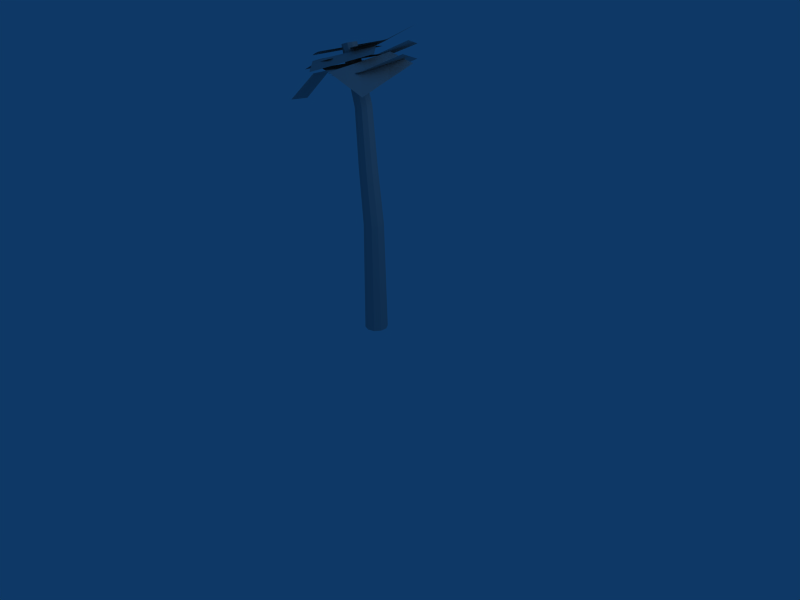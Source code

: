 # Source: coconut.blend  (saved by Blender 2.44.0; exported with 4.5.12 LTS)
import bpy
from mathutils import Matrix  # noqa: F401  (used for matrix-valued properties, if any)

bpy.ops.wm.read_factory_settings(use_empty=True)
scene = bpy.context.scene
scene.name = 'Scene'

# ---- collections
col_collection_1 = bpy.data.collections.new('Collection 1'); scene.collection.children.link(col_collection_1)

# ---- materials (node trees are filled in below, after node groups)
mat_pmat3 = bpy.data.materials.new('pmat3')
mat_pmat3.alpha_threshold = 0.0
mat_pmat3.diffuse_color = (0.7, 0.7, 0.7, 1.0)
mat_pmat3.roughness = 0.5
mat_pmat3.line_color = (0.0, 0.0, 0.0, 1.0)
mat_pmat1 = bpy.data.materials.new('pmat1')
mat_pmat1.alpha_threshold = 0.0
mat_pmat1.diffuse_color = (0.7, 0.7, 0.7, 1.0)
mat_pmat1.roughness = 0.5
mat_pmat1.line_color = (0.0, 0.0, 0.0, 1.0)

# ---- material node trees

# ---- world
world_world = bpy.data.worlds.new('World'); scene.world = world_world
world_world.color = (0.05656, 0.2208, 0.4)
world_world.use_sun_shadow = False
world_world.sun_shadow_jitter_overblur = 0.0
world_world.cycles.sampling_method = 'MANUAL'
world_world.cycles.sample_map_resolution = 256

# ---- cameras
cam_camera = bpy.data.cameras.new('Camera')
cam_camera.passepartout_alpha = 0.2
cam_camera.clip_end = 100.0
cam_camera.lens = 35.0
cam_camera.ortho_scale = 7.314
cam_camera.show_passepartout = False
cam_camera.show_safe_areas = True
cam_camera.dof.focus_distance = 0.0
cam_camera.dof.aperture_fstop = 128.0

# ---- lights
light_spot = bpy.data.lights.new('Spot', 'POINT')
light_spot.transmission_factor = 0.0
light_spot.cutoff_distance = 30.0
light_spot.energy = 100.0
light_spot.shadow_buffer_clip_start = 1.001
light_spot.shadow_soft_size = 1.0
light_spot.shadow_maximum_resolution = 0.006
light_spot.use_absolute_resolution = True
light_spot.cycles.use_multiple_importance_sampling = False

# ---- meshes
me_plant_pmat3 = bpy.data.meshes.new('plant_pmat3')
me_plant_pmat3.from_pydata([(-0.9521, 1.5, 13.56), (-0.9521, 0.0, 13.56), (0.5696, 0.0, 13.83), (0.1317, 1.427, 13.68), (-0.9521, -1.5, 13.56), (1.007, -1.427, 13.98), (1.658, 0.901, 14.46), (0.8536, 2.117, 14.11), (2.462, -0.3152, 14.81), (-2.363, -0.513, 13.37), (-0.9943, 0.0, 13.71), (-1.22, 0.6649, 13.61), (-2.6, 0.2834, 13.16), (0.3742, 0.513, 14.04), (0.1597, 1.046, 14.06), (-1.156, 1.231, 13.19), (-2.509, 0.9502, 12.61), (0.1973, 1.511, 13.77), (-0.1018, -1.149, 14.09), (-1.037, 0.0, 13.85), (-2.192, -1.016, 13.48), (-1.251, -2.154, 13.74), (-1.971, 1.149, 13.61), (-3.134, 0.1218, 13.22), (-2.813, -1.841, 12.28), (-1.873, -2.973, 12.57), (-3.753, -0.7095, 11.99), (-0.3528, 1.299, 14.18), (-1.079, 0.0, 13.99), (0.3745, -0.8564, 14.3), (0.7613, 0.5542, 14.63), (-1.805, -1.299, 13.81), (-0.01227, -2.267, 13.97), (1.96, -0.6919, 13.67), (2.041, 0.695, 14.23), (1.88, -2.079, 13.1), (-2.549, 0.2605, 13.76), (-1.121, 0.0, 14.14), (-0.8489, 1.519, 14.16), (-2.196, 2.111, 13.86), (0.307, -0.2605, 14.52), (0.4983, 0.928, 14.45), (-0.05223, 2.71, 14.73), (-1.26, 3.588, 14.59), (1.155, 1.832, 14.88), (-0.912, -1.477, 14.35), (-1.164, 0.0, 14.28), (-1.895, -0.1347, 14.06), (-1.719, -1.624, 14.1), (-1.415, 1.477, 14.21), (-2.072, 1.355, 14.03), (-2.584, -0.1811, 13.71), (-2.48, -1.677, 13.7), (-2.689, 1.315, 13.72), (0.04642, 0.75, 14.77), (-1.206, 0.0, 14.43), (-0.7479, -0.8137, 14.53), (0.4501, 0.005633, 14.91), (-2.458, -0.75, 14.08), (-1.946, -1.633, 14.15), (-0.1381, -1.47, 14.25), (1.003, -0.5957, 14.68), (-1.279, -2.344, 13.82), (-2.354, 0.9642, 14.26), (-1.248, 0.0, 14.57), (-0.4748, 0.9519, 14.77), (-1.805, 1.481, 14.32), (-0.1421, -0.9642, 14.88), (0.8556, 0.4228, 15.22), (-0.5748, 2.148, 15.09), (-1.946, 2.197, 14.49), (0.7964, 2.1, 15.7), (-1.783, -1.41, 14.57), (-1.29, 0.0, 14.71), (-1.758, 0.1775, 14.58), (-2.277, -1.222, 14.42), (-0.7974, 1.41, 14.86), (-1.24, 1.577, 14.73), (-2.207, 0.3731, 14.4), (-2.751, -1.016, 14.24), (-1.664, 1.762, 14.56)], [], [(0, 1, 2, 3), (1, 4, 5, 2), (3, 2, 6, 7), (2, 5, 8, 6), (9, 10, 11, 12), (10, 13, 14, 11), (12, 11, 15, 16), (11, 14, 17, 15), (18, 19, 20, 21), (19, 22, 23, 20), (21, 20, 24, 25), (20, 23, 26, 24), (27, 28, 29, 30), (28, 31, 32, 29), (30, 29, 33, 34), (29, 32, 35, 33), (36, 37, 38, 39), (37, 40, 41, 38), (39, 38, 42, 43), (38, 41, 44, 42), (45, 46, 47, 48), (46, 49, 50, 47), (48, 47, 51, 52), (47, 50, 53, 51), (54, 55, 56, 57), (55, 58, 59, 56), (57, 56, 60, 61), (56, 59, 62, 60), (63, 64, 65, 66), (64, 67, 68, 65), (66, 65, 69, 70), (65, 68, 71, 69), (72, 73, 74, 75), (73, 76, 77, 74), (75, 74, 78, 79), (74, 77, 80, 78)])
_uv = me_plant_pmat3.uv_layers.new(name='UVTex')
_uv.uv.foreach_set('vector', [1.0, 0.0, 0.5, 0.0, 0.5, 0.5, 1.0, 0.5, 0.5, 0.0, 0.0, 0.0, 0.0, 0.5, 0.5, 0.5, 1.0, 0.5, 0.5, 0.5, 0.5, 1.0, 1.0, 1.0, 0.5, 0.5, 0.0, 0.5, 0.0, 1.0, 0.5, 1.0, 1.0, 0.0, 0.5, 0.0, 0.5, 0.5, 1.0, 0.5, 0.5, 0.0, 0.0, 0.0, 0.0, 0.5, 0.5, 0.5, 1.0, 0.5, 0.5, 0.5, 0.5, 1.0, 1.0, 1.0, 0.5, 0.5, 0.0, 0.5, 0.0, 1.0, 0.5, 1.0, 1.0, 0.0, 0.5, 0.0, 0.5, 0.5, 1.0, 0.5, 0.5, 0.0, 0.0, 0.0, 0.0, 0.5, 0.5, 0.5, 1.0, 0.5, 0.5, 0.5, 0.5, 1.0, 1.0, 1.0, 0.5, 0.5, 0.0, 0.5, 0.0, 1.0, 0.5, 1.0, 1.0, 0.0, 0.5, 0.0, 0.5, 0.5, 1.0, 0.5, 0.5, 0.0, 0.0, 0.0, 0.0, 0.5, 0.5, 0.5, 1.0, 0.5, 0.5, 0.5, 0.5, 1.0, 1.0, 1.0, 0.5, 0.5, 0.0, 0.5, 0.0, 1.0, 0.5, 1.0, 1.0, 0.0, 0.5, 0.0, 0.5, 0.5, 1.0, 0.5, 0.5, 0.0, 0.0, 0.0, 0.0, 0.5, 0.5, 0.5, 1.0, 0.5, 0.5, 0.5, 0.5, 1.0, 1.0, 1.0, 0.5, 0.5, 0.0, 0.5, 0.0, 1.0, 0.5, 1.0, 1.0, 0.0, 0.5, 0.0, 0.5, 0.5, 1.0, 0.5, 0.5, 0.0, 0.0, 0.0, 0.0, 0.5, 0.5, 0.5, 1.0, 0.5, 0.5, 0.5, 0.5, 1.0, 1.0, 1.0, 0.5, 0.5, 0.0, 0.5, 0.0, 1.0, 0.5, 1.0, 1.0, 0.0, 0.5, 0.0, 0.5, 0.5, 1.0, 0.5, 0.5, 0.0, 0.0, 0.0, 0.0, 0.5, 0.5, 0.5, 1.0, 0.5, 0.5, 0.5, 0.5, 1.0, 1.0, 1.0, 0.5, 0.5, 0.0, 0.5, 0.0, 1.0, 0.5, 1.0, 1.0, 0.0, 0.5, 0.0, 0.5, 0.5, 1.0, 0.5, 0.5, 0.0, 0.0, 0.0, 0.0, 0.5, 0.5, 0.5, 1.0, 0.5, 0.5, 0.5, 0.5, 1.0, 1.0, 1.0, 0.5, 0.5, 0.0, 0.5, 0.0, 1.0, 0.5, 1.0, 1.0, 0.0, 0.5, 0.0, 0.5, 0.5, 1.0, 0.5, 0.5, 0.0, 0.0, 0.0, 0.0, 0.5, 0.5, 0.5, 1.0, 0.5, 0.5, 0.5, 0.5, 1.0, 1.0, 1.0, 0.5, 0.5, 0.0, 0.5, 0.0, 1.0, 0.5, 1.0])
me_plant_pmat3.materials.append(mat_pmat3)
me_plant_pmat3.use_remesh_preserve_volume = False
me_plant_pmat3.use_remesh_preserve_attributes = False
me_plant_pmat3.use_mirror_vertex_groups = False
me_plant_pmat3.update()
me_plant_pmat1 = bpy.data.meshes.new('plant_pmat1')
me_plant_pmat1.from_pydata([(-1.333, -0.3589, 14.86), (-0.4869, -0.402, 11.98), (-0.2542, -0.3252, 12.02), (-1.13, -0.2904, 14.92), (-0.1104, -0.1242, 12.05), (-1.005, -0.1109, 14.95), (-0.1104, 0.1242, 12.05), (-1.005, 0.1109, 14.95), (-0.2542, 0.3252, 12.02), (-1.13, 0.2904, 14.92), (-0.4869, 0.402, 11.98), (-1.333, 0.3589, 14.86), (-0.7195, 0.3252, 11.94), (-1.535, 0.2904, 14.8), (-0.8633, 0.1242, 11.91), (-1.66, 0.1109, 14.76), (-0.8633, -0.1242, 11.91), (-1.66, -0.1109, 14.76), (-0.7195, -0.3252, 11.94), (-1.535, -0.2904, 14.8), (-0.2886, -0.4451, 8.986), (-0.02786, -0.3601, 9.007), (0.1333, -0.1375, 9.02), (0.1333, 0.1375, 9.02), (-0.02786, 0.3601, 9.007), (-0.2886, 0.4451, 8.986), (-0.5493, 0.3601, 8.965), (-0.7105, 0.1375, 8.952), (-0.7105, -0.1375, 8.952), (-0.5493, -0.3601, 8.965), (0.0, -0.4881, 6.0), (0.2866, -0.3949, 6.014), (0.4637, -0.1508, 6.022), (0.4637, 0.1508, 6.022), (0.2866, 0.3949, 6.014), (0.0, 0.4881, 6.0), (-0.2866, 0.3949, 5.986), (-0.4637, 0.1508, 5.978), (-0.4637, -0.1508, 5.978), (-0.2866, -0.3949, 5.986), (0.0, -0.5312, 3.0), (0.3122, -0.4298, 3.0), (0.5052, -0.1642, 3.0), (0.5052, 0.1642, 3.0), (0.3122, 0.4298, 3.0), (0.0, 0.5312, 3.0), (-0.3122, 0.4298, 3.0), (-0.5052, 0.1642, 3.0), (-0.5052, -0.1642, 3.0), (-0.3122, -0.4298, 3.0), (0.0, -0.5743, 0.0), (0.3376, -0.4646, 0.0), (0.5462, -0.1775, 0.0), (0.5462, 0.1775, 0.0), (0.3376, 0.4646, 0.0), (0.0, 0.5743, 0.0), (-0.3376, 0.4646, 0.0), (-0.5462, 0.1775, 0.0), (-0.5462, -0.1775, 0.0), (-0.3376, -0.4646, 0.0)], [], [(0, 1, 2, 3), (3, 2, 4, 5), (5, 4, 6, 7), (7, 6, 8, 9), (9, 8, 10, 11), (11, 10, 12, 13), (13, 12, 14, 15), (15, 14, 16, 17), (17, 16, 18, 19), (1, 0, 19, 18), (1, 20, 21, 2), (2, 21, 22, 4), (4, 22, 23, 6), (6, 23, 24, 8), (8, 24, 25, 10), (10, 25, 26, 12), (12, 26, 27, 14), (14, 27, 28, 16), (16, 28, 29, 18), (18, 29, 20, 1), (20, 30, 31, 21), (21, 31, 32, 22), (22, 32, 33, 23), (23, 33, 34, 24), (24, 34, 35, 25), (25, 35, 36, 26), (26, 36, 37, 27), (27, 37, 38, 28), (28, 38, 39, 29), (29, 39, 30, 20), (30, 40, 41, 31), (31, 41, 42, 32), (32, 42, 43, 33), (33, 43, 44, 34), (34, 44, 45, 35), (35, 45, 46, 36), (36, 46, 47, 37), (37, 47, 48, 38), (38, 48, 49, 39), (39, 49, 40, 30), (40, 50, 51, 41), (41, 51, 52, 42), (42, 52, 53, 43), (43, 53, 54, 44), (44, 54, 55, 45), (45, 55, 56, 46), (46, 56, 57, 47), (47, 57, 58, 48), (48, 58, 59, 49), (49, 59, 50, 40)])
_uv = me_plant_pmat1.uv_layers.new(name='UVTex')
_uv.uv.foreach_set('vector', [0.8337, 0.9289, 1.257, -0.5102, 1.373, -0.4896, 0.9349, 0.9587, 0.3548, 0.9587, 0.3374, -0.4896, 0.4379, -0.4768, 0.4445, 0.977, 0.4445, 0.977, 0.4379, -0.4768, 0.5621, -0.4768, 0.5555, 0.977, 0.5555, 0.977, 0.5621, -0.4768, 0.6626, -0.4896, 0.6452, 0.9587, 0.9349, 0.9587, 1.373, -0.4896, 1.257, -0.5102, 0.8337, 0.9289, 0.8337, 0.9289, 1.257, -0.5102, 1.14, -0.5309, 0.7325, 0.8992, 0.6452, 0.8992, 0.6626, -0.5309, 0.5621, -0.5437, 0.5555, 0.8808, 0.5555, 0.8808, 0.5621, -0.5437, 0.4379, -0.5437, 0.4445, 0.8808, 0.4445, 0.8808, 0.4379, -0.5437, 0.3374, -0.5309, 0.3548, 0.8992, 0.2566, 0.4898, -0.1663, 1.929, -0.2675, 1.899, 0.1402, 0.4691, 0.2566, 0.4898, 0.3557, -1.007, 0.4861, -0.9963, 0.3729, 0.5104, 0.3374, 0.5104, 0.32, -0.9963, 0.4312, -0.9898, 0.4379, 0.5232, 0.4379, 0.5232, 0.4312, -0.9898, 0.5688, -0.9898, 0.5621, 0.5232, 0.5621, 0.5232, 0.5688, -0.9898, 0.68, -0.9963, 0.6626, 0.5104, 0.3729, 0.5104, 0.4861, -0.9963, 0.3557, -1.007, 0.2566, 0.4898, 0.2566, 0.4898, 0.3557, -1.007, 0.2253, -1.018, 0.1402, 0.4691, 0.6626, 0.4691, 0.68, -1.018, 0.5688, -1.024, 0.5621, 0.4563, 0.5621, 0.4563, 0.5688, -1.024, 0.4312, -1.024, 0.4379, 0.4563, 0.4379, 0.4563, 0.4312, -1.024, 0.32, -1.018, 0.3374, 0.4691, 0.1402, 0.4691, 0.2253, -1.018, 0.3557, -1.007, 0.2566, 0.4898, 0.3557, 0.993, 0.5, -0.5, 0.6433, -0.4931, 0.4861, 1.004, 0.32, 0.003658, 0.3025, -1.493, 0.4246, -1.489, 0.4312, 0.01022, 0.4312, 0.01022, 0.4246, -1.489, 0.5754, -1.489, 0.5688, 0.01022, 0.5688, 0.01022, 0.5754, -1.489, 0.6975, -1.493, 0.68, 0.003658, 0.4861, 0.003658, 0.6433, -1.493, 0.5, -1.5, 0.3557, -0.006957, 0.3557, 0.993, 0.5, -0.5, 0.3567, -0.5069, 0.2253, 0.9824, 0.68, 0.9824, 0.6975, -0.5069, 0.5754, -0.5112, 0.5688, 0.9759, 0.5688, 0.9759, 0.5754, -0.5112, 0.4246, -0.5112, 0.4312, 0.9759, 0.4312, 0.9759, 0.4246, -0.5112, 0.3025, -0.5069, 0.32, 0.9824, 0.2253, 0.9824, 0.3567, -0.5069, 0.5, -0.5, 0.3557, 0.993, 0.5, 0.5, 0.5, -1.0, 0.6561, -1.0, 0.6433, 0.5069, 0.3025, 0.5069, 0.2851, -1.0, 0.4179, -1.0, 0.4246, 0.5112, 0.4246, 0.5112, 0.4179, -1.0, 0.5821, -1.0, 0.5754, 0.5112, 0.5754, 0.5112, 0.5821, -1.0, 0.7149, -1.0, 0.6975, 0.5069, 0.6433, 0.5069, 0.6561, -1.0, 0.5, -1.0, 0.5, 0.5, 0.5, 0.5, 0.5, -1.0, 0.3439, -1.0, 0.3567, 0.4931, 0.6975, 0.4931, 0.7149, -1.0, 0.5821, -1.0, 0.5754, 0.4888, 0.5754, 0.4888, 0.5821, -1.0, 0.4179, -1.0, 0.4246, 0.4888, 0.4246, 0.4888, 0.4179, -1.0, 0.2851, -1.0, 0.3025, 0.4931, 0.3567, 0.4931, 0.3439, -1.0, 0.5, -1.0, 0.5, 0.5, 0.5, 0.0, 0.5, -1.5, 0.6688, -1.5, 0.6561, 0.0, 0.2851, 0.0, 0.2677, -1.5, 0.4113, -1.5, 0.4179, 0.0, 0.4179, 0.0, 0.4113, -1.5, 0.5887, -1.5, 0.5821, 0.0, 0.5821, 0.0, 0.5887, -1.5, 0.7323, -1.5, 0.7149, 0.0, 0.6561, 0.0, 0.6688, -1.5, 0.5, -1.5, 0.5, 0.0, 0.5, 0.0, 0.5, -1.5, 0.3312, -1.5, 0.3439, 0.0, 0.7149, 0.0, 0.7323, -1.5, 0.5887, -1.5, 0.5821, 0.0, 0.5821, 0.0, 0.5887, -1.5, 0.4113, -1.5, 0.4179, 0.0, 0.4179, 0.0, 0.4113, -1.5, 0.2677, -1.5, 0.2851, 0.0, 0.3439, 0.0, 0.3312, -1.5, 0.5, -1.5, 0.5, 0.0])
me_plant_pmat1.materials.append(mat_pmat1)
me_plant_pmat1.use_remesh_preserve_volume = False
me_plant_pmat1.use_remesh_preserve_attributes = False
me_plant_pmat1.use_mirror_vertex_groups = False
me_plant_pmat1.update()

# ---- objects
ob_plant_pmat3 = bpy.data.objects.new('plant_pmat3', me_plant_pmat3)
ob_plant_pmat1 = bpy.data.objects.new('plant_pmat1', me_plant_pmat1)
ob_lamp = bpy.data.objects.new('Lamp', light_spot)
ob_camera = bpy.data.objects.new('Camera', cam_camera)

# ---- transforms, parenting, visibility, modifiers, constraints
ob_plant_pmat3.location = (0.0, 0.0, 0.0)
ob_plant_pmat3.scale = (0.2812, 0.2812, 0.2619)
ob_plant_pmat3.lock_rotations_4d = False
ob_plant_pmat3.empty_display_type = 'ARROWS'
ob_plant_pmat3.color = (0.0, 0.0, 0.0, 1.0)
ob_plant_pmat3.lineart.crease_threshold = 0.0
ob_plant_pmat1.location = (0.0, 0.0, 0.0)
ob_plant_pmat1.scale = (0.2812, 0.2812, 0.2619)
ob_plant_pmat1.lock_rotations_4d = False
ob_plant_pmat1.empty_display_type = 'ARROWS'
ob_plant_pmat1.color = (0.0, 0.0, 0.0, 1.0)
ob_plant_pmat1.lineart.crease_threshold = 0.0
ob_lamp.location = (4.076, 1.005, 5.904)
ob_lamp.rotation_euler = (0.6503, 0.05522, 1.866)
ob_lamp.lock_rotations_4d = False
ob_lamp.empty_display_type = 'ARROWS'
ob_lamp.color = (0.0, 0.0, 0.0, 0.0)
ob_lamp.lineart.crease_threshold = 0.0
ob_camera.location = (7.481, -6.508, 5.344)
ob_camera.rotation_euler = (1.109, 0.01082, 0.8149)
ob_camera.lock_rotations_4d = False
ob_camera.empty_display_type = 'ARROWS'
ob_camera.color = (0.0, 0.0, 0.0, 0.0)
ob_camera.display_type = 'WIRE'
ob_camera.lineart.crease_threshold = 0.0

# ---- collection membership
col_collection_1.objects.link(ob_plant_pmat3)
col_collection_1.objects.link(ob_plant_pmat1)
col_collection_1.objects.link(ob_lamp)
col_collection_1.objects.link(ob_camera)

# ---- scene / render settings (as saved in the file)
scene.camera = ob_camera
scene.frame_start = 1; scene.frame_end = 250; scene.frame_set(1)
scene.render.engine = 'BLENDER_EEVEE_NEXT'
scene.render.image_settings.file_format = 'JPEG'
scene.render.image_settings.color_mode = 'RGB'
scene.render.image_settings.compression = 90
scene.render.resolution_x = 800
scene.render.resolution_y = 600
scene.render.pixel_aspect_x = 100.0
scene.render.pixel_aspect_y = 100.0
scene.render.fps = 25
scene.render.dither_intensity = 0.0
scene.render.use_compositing = False
scene.render.use_sequencer = False
scene.render.bake_margin = 2
scene.render.bake_bias = 0.0
scene.render.use_stamp_time = False
scene.render.use_stamp_date = False
scene.render.use_stamp_frame = False
scene.render.use_stamp_camera = False
scene.render.use_stamp_scene = False
scene.render.use_stamp_filename = False
scene.render.use_stamp_render_time = False
scene.render.stamp_font_size = 0
scene.cycles.use_denoising = False
scene.cycles.samples = 10
scene.cycles.sampling_pattern = 'TABULATED_SOBOL'
scene.cycles.light_sampling_threshold = 0.0
scene.cycles.use_adaptive_sampling = False
scene.cycles.use_light_tree = False
scene.cycles.blur_glossy = 0.0
scene.cycles.volume_bounces = 1
scene.cycles.pixel_filter_type = 'GAUSSIAN'
scene.cycles.sample_clamp_indirect = 0.0
scene.view_settings.view_transform = 'Raw'
bpy.context.view_layer.update()
